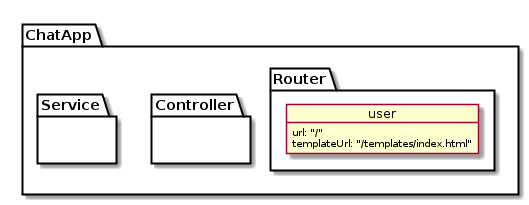

The diagram above was rendered by PlantUML. Its source (embedded in the PNG):
@startuml

    package "ChatApp" {

        package Router {


                        object user {
                          url: "/"
                          templateUrl: "/templates/index.html"
                        }


                     }

        package Controller {

        }


        package Service {

        }

        }




@enduml